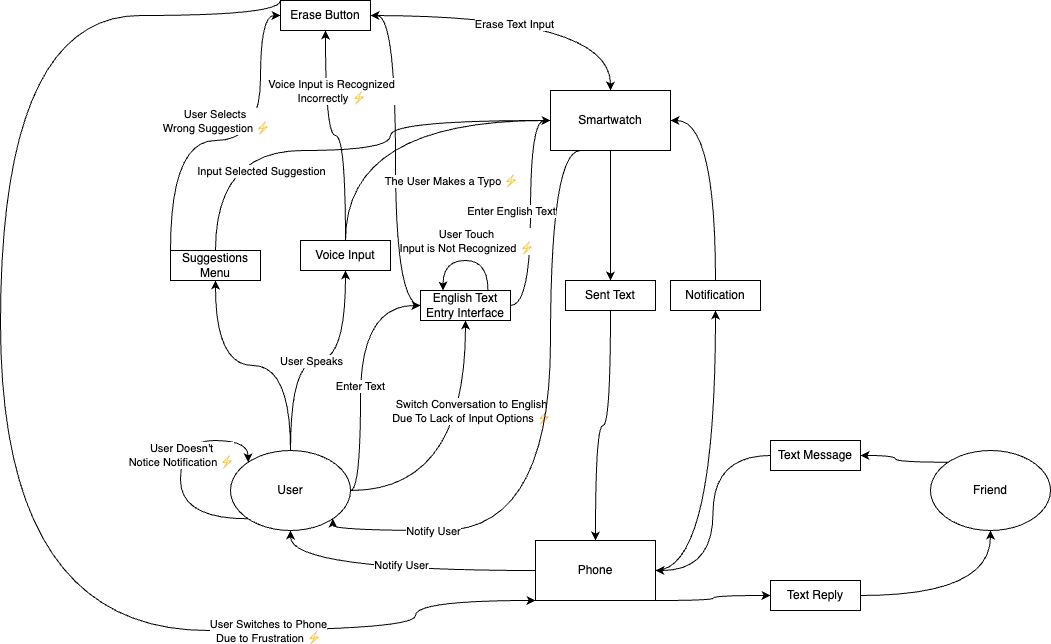

The diagram above was exported from draw.io. Its source (the exported page's mxGraphModel, read from the mxfile embedded in the PNG):
<mxGraphModel dx="2074" dy="1059" grid="1" gridSize="10" guides="1" tooltips="1" connect="1" arrows="1" fold="1" page="1" pageScale="1" pageWidth="1100" pageHeight="850" math="0" shadow="0">
  <root>
    <mxCell id="0" />
    <mxCell id="1" parent="0" />
    <mxCell id="E46TP9T-kCEE3LWbgOiG-7" style="edgeStyle=orthogonalEdgeStyle;curved=1;rounded=0;orthogonalLoop=1;jettySize=auto;html=1;entryX=0.5;entryY=1;entryDx=0;entryDy=0;" parent="1" source="E46TP9T-kCEE3LWbgOiG-1" target="E46TP9T-kCEE3LWbgOiG-5" edge="1">
      <mxGeometry relative="1" as="geometry" />
    </mxCell>
    <mxCell id="E46TP9T-kCEE3LWbgOiG-16" style="edgeStyle=orthogonalEdgeStyle;curved=1;rounded=0;orthogonalLoop=1;jettySize=auto;html=1;entryX=0;entryY=0.5;entryDx=0;entryDy=0;" parent="1" source="E46TP9T-kCEE3LWbgOiG-1" target="E46TP9T-kCEE3LWbgOiG-15" edge="1">
      <mxGeometry relative="1" as="geometry">
        <Array as="points">
          <mxPoint x="370" y="590" />
          <mxPoint x="370" y="405" />
        </Array>
      </mxGeometry>
    </mxCell>
    <mxCell id="E46TP9T-kCEE3LWbgOiG-17" value="Enter Text" style="edgeLabel;html=1;align=center;verticalAlign=middle;resizable=0;points=[];" parent="E46TP9T-kCEE3LWbgOiG-16" vertex="1" connectable="0">
      <mxGeometry x="-0.098" y="1" relative="1" as="geometry">
        <mxPoint as="offset" />
      </mxGeometry>
    </mxCell>
    <mxCell id="E46TP9T-kCEE3LWbgOiG-18" style="edgeStyle=orthogonalEdgeStyle;curved=1;rounded=0;orthogonalLoop=1;jettySize=auto;html=1;entryX=0.5;entryY=1;entryDx=0;entryDy=0;" parent="1" source="E46TP9T-kCEE3LWbgOiG-1" target="E46TP9T-kCEE3LWbgOiG-15" edge="1">
      <mxGeometry relative="1" as="geometry" />
    </mxCell>
    <mxCell id="E46TP9T-kCEE3LWbgOiG-19" value="Switch Conversation to English&lt;div&gt;Due To Lack of Input Options ⚡&lt;/div&gt;" style="edgeLabel;html=1;align=center;verticalAlign=middle;resizable=0;points=[];" parent="E46TP9T-kCEE3LWbgOiG-18" vertex="1" connectable="0">
      <mxGeometry x="0.1018" y="29" relative="1" as="geometry">
        <mxPoint x="34" y="-38" as="offset" />
      </mxGeometry>
    </mxCell>
    <mxCell id="E46TP9T-kCEE3LWbgOiG-52" style="edgeStyle=orthogonalEdgeStyle;curved=1;rounded=0;orthogonalLoop=1;jettySize=auto;html=1;exitX=0.5;exitY=0;exitDx=0;exitDy=0;entryX=0.5;entryY=1;entryDx=0;entryDy=0;" parent="1" source="E46TP9T-kCEE3LWbgOiG-1" target="E46TP9T-kCEE3LWbgOiG-51" edge="1">
      <mxGeometry relative="1" as="geometry" />
    </mxCell>
    <mxCell id="E46TP9T-kCEE3LWbgOiG-54" value="User Speaks" style="edgeLabel;html=1;align=center;verticalAlign=middle;resizable=0;points=[];" parent="E46TP9T-kCEE3LWbgOiG-52" vertex="1" connectable="0">
      <mxGeometry x="-0.1149" y="-6" relative="1" as="geometry">
        <mxPoint x="6" y="-6" as="offset" />
      </mxGeometry>
    </mxCell>
    <mxCell id="E46TP9T-kCEE3LWbgOiG-1" value="User" style="ellipse;whiteSpace=wrap;html=1;" parent="1" vertex="1">
      <mxGeometry x="240" y="550" width="120" height="80" as="geometry" />
    </mxCell>
    <mxCell id="E46TP9T-kCEE3LWbgOiG-50" style="edgeStyle=orthogonalEdgeStyle;curved=1;rounded=0;orthogonalLoop=1;jettySize=auto;html=1;exitX=0;exitY=0;exitDx=0;exitDy=0;entryX=1;entryY=0.5;entryDx=0;entryDy=0;" parent="1" source="E46TP9T-kCEE3LWbgOiG-2" target="E46TP9T-kCEE3LWbgOiG-47" edge="1">
      <mxGeometry relative="1" as="geometry" />
    </mxCell>
    <mxCell id="E46TP9T-kCEE3LWbgOiG-2" value="Friend" style="ellipse;whiteSpace=wrap;html=1;" parent="1" vertex="1">
      <mxGeometry x="940" y="550" width="120" height="80" as="geometry" />
    </mxCell>
    <mxCell id="E46TP9T-kCEE3LWbgOiG-35" style="edgeStyle=orthogonalEdgeStyle;curved=1;rounded=0;orthogonalLoop=1;jettySize=auto;html=1;entryX=0.5;entryY=1;entryDx=0;entryDy=0;" parent="1" source="E46TP9T-kCEE3LWbgOiG-3" target="E46TP9T-kCEE3LWbgOiG-31" edge="1">
      <mxGeometry relative="1" as="geometry" />
    </mxCell>
    <mxCell id="E46TP9T-kCEE3LWbgOiG-44" style="edgeStyle=orthogonalEdgeStyle;curved=1;rounded=0;orthogonalLoop=1;jettySize=auto;html=1;entryX=0;entryY=0.5;entryDx=0;entryDy=0;exitX=1;exitY=1;exitDx=0;exitDy=0;" parent="1" source="E46TP9T-kCEE3LWbgOiG-3" target="E46TP9T-kCEE3LWbgOiG-43" edge="1">
      <mxGeometry relative="1" as="geometry">
        <Array as="points">
          <mxPoint x="723" y="700" />
          <mxPoint x="723" y="695" />
        </Array>
      </mxGeometry>
    </mxCell>
    <mxCell id="tAChPJu_WO1tc1nf2Rya-1" style="edgeStyle=orthogonalEdgeStyle;curved=1;rounded=0;orthogonalLoop=1;jettySize=auto;html=1;entryX=0.5;entryY=1;entryDx=0;entryDy=0;" edge="1" parent="1" source="E46TP9T-kCEE3LWbgOiG-3" target="E46TP9T-kCEE3LWbgOiG-1">
      <mxGeometry relative="1" as="geometry" />
    </mxCell>
    <mxCell id="tAChPJu_WO1tc1nf2Rya-2" value="Notify User" style="edgeLabel;html=1;align=center;verticalAlign=middle;resizable=0;points=[];" vertex="1" connectable="0" parent="tAChPJu_WO1tc1nf2Rya-1">
      <mxGeometry x="0.3123" y="-13" relative="1" as="geometry">
        <mxPoint x="52" y="7" as="offset" />
      </mxGeometry>
    </mxCell>
    <mxCell id="E46TP9T-kCEE3LWbgOiG-3" value="Phone" style="rounded=0;whiteSpace=wrap;html=1;" parent="1" vertex="1">
      <mxGeometry x="545" y="640" width="120" height="60" as="geometry" />
    </mxCell>
    <mxCell id="E46TP9T-kCEE3LWbgOiG-38" style="edgeStyle=orthogonalEdgeStyle;curved=1;rounded=0;orthogonalLoop=1;jettySize=auto;html=1;entryX=0.5;entryY=0;entryDx=0;entryDy=0;" parent="1" source="E46TP9T-kCEE3LWbgOiG-4" target="E46TP9T-kCEE3LWbgOiG-37" edge="1">
      <mxGeometry relative="1" as="geometry" />
    </mxCell>
    <mxCell id="tAChPJu_WO1tc1nf2Rya-4" style="edgeStyle=orthogonalEdgeStyle;curved=1;rounded=0;orthogonalLoop=1;jettySize=auto;html=1;exitX=0.25;exitY=1;exitDx=0;exitDy=0;entryX=1;entryY=1;entryDx=0;entryDy=0;" edge="1" parent="1" source="E46TP9T-kCEE3LWbgOiG-4" target="E46TP9T-kCEE3LWbgOiG-1">
      <mxGeometry relative="1" as="geometry">
        <Array as="points">
          <mxPoint x="560" y="250" />
          <mxPoint x="560" y="630" />
          <mxPoint x="342" y="630" />
        </Array>
      </mxGeometry>
    </mxCell>
    <mxCell id="tAChPJu_WO1tc1nf2Rya-5" value="Notify User" style="edgeLabel;html=1;align=center;verticalAlign=middle;resizable=0;points=[];" vertex="1" connectable="0" parent="tAChPJu_WO1tc1nf2Rya-4">
      <mxGeometry x="0.6518" y="-4" relative="1" as="geometry">
        <mxPoint y="4" as="offset" />
      </mxGeometry>
    </mxCell>
    <mxCell id="E46TP9T-kCEE3LWbgOiG-4" value="Smartwatch" style="rounded=0;whiteSpace=wrap;html=1;" parent="1" vertex="1">
      <mxGeometry x="560" y="190" width="120" height="60" as="geometry" />
    </mxCell>
    <mxCell id="E46TP9T-kCEE3LWbgOiG-11" style="edgeStyle=orthogonalEdgeStyle;curved=1;rounded=0;orthogonalLoop=1;jettySize=auto;html=1;entryX=0;entryY=0.5;entryDx=0;entryDy=0;" parent="1" source="E46TP9T-kCEE3LWbgOiG-5" target="E46TP9T-kCEE3LWbgOiG-4" edge="1">
      <mxGeometry relative="1" as="geometry">
        <Array as="points">
          <mxPoint x="225" y="250" />
          <mxPoint x="400" y="250" />
          <mxPoint x="400" y="220" />
        </Array>
      </mxGeometry>
    </mxCell>
    <mxCell id="E46TP9T-kCEE3LWbgOiG-12" value="Input Selected Suggestion" style="edgeLabel;html=1;align=center;verticalAlign=middle;resizable=0;points=[];" parent="E46TP9T-kCEE3LWbgOiG-11" vertex="1" connectable="0">
      <mxGeometry x="-0.5398" relative="1" as="geometry">
        <mxPoint x="38" y="20" as="offset" />
      </mxGeometry>
    </mxCell>
    <mxCell id="E46TP9T-kCEE3LWbgOiG-56" style="edgeStyle=orthogonalEdgeStyle;curved=1;rounded=0;orthogonalLoop=1;jettySize=auto;html=1;entryX=0;entryY=0.5;entryDx=0;entryDy=0;" parent="1" source="E46TP9T-kCEE3LWbgOiG-5" target="E46TP9T-kCEE3LWbgOiG-55" edge="1">
      <mxGeometry relative="1" as="geometry">
        <Array as="points">
          <mxPoint x="180" y="240" />
          <mxPoint x="270" y="240" />
          <mxPoint x="270" y="115" />
        </Array>
      </mxGeometry>
    </mxCell>
    <mxCell id="E46TP9T-kCEE3LWbgOiG-57" value="User Selects&amp;nbsp;&lt;div&gt;Wrong Suggestion ⚡&lt;/div&gt;" style="edgeLabel;html=1;align=center;verticalAlign=middle;resizable=0;points=[];" parent="E46TP9T-kCEE3LWbgOiG-56" vertex="1" connectable="0">
      <mxGeometry x="0.3043" y="5" relative="1" as="geometry">
        <mxPoint x="-40" y="5" as="offset" />
      </mxGeometry>
    </mxCell>
    <mxCell id="E46TP9T-kCEE3LWbgOiG-5" value="Suggestions Menu" style="rounded=0;whiteSpace=wrap;html=1;" parent="1" vertex="1">
      <mxGeometry x="180" y="350" width="90" height="30" as="geometry" />
    </mxCell>
    <mxCell id="E46TP9T-kCEE3LWbgOiG-20" style="edgeStyle=orthogonalEdgeStyle;curved=1;rounded=0;orthogonalLoop=1;jettySize=auto;html=1;entryX=0;entryY=0.5;entryDx=0;entryDy=0;" parent="1" source="E46TP9T-kCEE3LWbgOiG-15" target="E46TP9T-kCEE3LWbgOiG-4" edge="1">
      <mxGeometry relative="1" as="geometry" />
    </mxCell>
    <mxCell id="E46TP9T-kCEE3LWbgOiG-21" value="Enter English Text" style="edgeLabel;html=1;align=center;verticalAlign=middle;resizable=0;points=[];" parent="E46TP9T-kCEE3LWbgOiG-20" vertex="1" connectable="0">
      <mxGeometry x="0.2356" relative="1" as="geometry">
        <mxPoint x="-20" y="24" as="offset" />
      </mxGeometry>
    </mxCell>
    <mxCell id="E46TP9T-kCEE3LWbgOiG-60" style="edgeStyle=orthogonalEdgeStyle;curved=1;rounded=0;orthogonalLoop=1;jettySize=auto;html=1;entryX=1;entryY=0.5;entryDx=0;entryDy=0;" parent="1" source="E46TP9T-kCEE3LWbgOiG-15" target="E46TP9T-kCEE3LWbgOiG-55" edge="1">
      <mxGeometry relative="1" as="geometry" />
    </mxCell>
    <mxCell id="E46TP9T-kCEE3LWbgOiG-61" value="The User Makes a Typo ⚡" style="edgeLabel;html=1;align=center;verticalAlign=middle;resizable=0;points=[];" parent="E46TP9T-kCEE3LWbgOiG-60" vertex="1" connectable="0">
      <mxGeometry x="-0.2588" y="-2" relative="1" as="geometry">
        <mxPoint x="53" y="-24" as="offset" />
      </mxGeometry>
    </mxCell>
    <mxCell id="E46TP9T-kCEE3LWbgOiG-15" value="English Text Entry Interface" style="rounded=0;whiteSpace=wrap;html=1;" parent="1" vertex="1">
      <mxGeometry x="430" y="390" width="90" height="30" as="geometry" />
    </mxCell>
    <mxCell id="E46TP9T-kCEE3LWbgOiG-36" style="edgeStyle=orthogonalEdgeStyle;curved=1;rounded=0;orthogonalLoop=1;jettySize=auto;html=1;exitX=0.5;exitY=0;exitDx=0;exitDy=0;entryX=1;entryY=0.5;entryDx=0;entryDy=0;" parent="1" source="E46TP9T-kCEE3LWbgOiG-31" target="E46TP9T-kCEE3LWbgOiG-4" edge="1">
      <mxGeometry relative="1" as="geometry" />
    </mxCell>
    <mxCell id="E46TP9T-kCEE3LWbgOiG-31" value="Notification" style="rounded=0;whiteSpace=wrap;html=1;" parent="1" vertex="1">
      <mxGeometry x="680" y="380" width="90" height="30" as="geometry" />
    </mxCell>
    <mxCell id="E46TP9T-kCEE3LWbgOiG-39" style="edgeStyle=orthogonalEdgeStyle;curved=1;rounded=0;orthogonalLoop=1;jettySize=auto;html=1;entryX=0.5;entryY=0;entryDx=0;entryDy=0;" parent="1" source="E46TP9T-kCEE3LWbgOiG-37" target="E46TP9T-kCEE3LWbgOiG-3" edge="1">
      <mxGeometry relative="1" as="geometry" />
    </mxCell>
    <mxCell id="E46TP9T-kCEE3LWbgOiG-37" value="Sent Text" style="rounded=0;whiteSpace=wrap;html=1;" parent="1" vertex="1">
      <mxGeometry x="575" y="380" width="90" height="30" as="geometry" />
    </mxCell>
    <mxCell id="E46TP9T-kCEE3LWbgOiG-45" style="edgeStyle=orthogonalEdgeStyle;curved=1;rounded=0;orthogonalLoop=1;jettySize=auto;html=1;entryX=0.5;entryY=1;entryDx=0;entryDy=0;" parent="1" source="E46TP9T-kCEE3LWbgOiG-43" target="E46TP9T-kCEE3LWbgOiG-2" edge="1">
      <mxGeometry relative="1" as="geometry" />
    </mxCell>
    <mxCell id="E46TP9T-kCEE3LWbgOiG-43" value="Text Reply" style="rounded=0;whiteSpace=wrap;html=1;" parent="1" vertex="1">
      <mxGeometry x="780" y="680" width="90" height="30" as="geometry" />
    </mxCell>
    <mxCell id="E46TP9T-kCEE3LWbgOiG-49" style="edgeStyle=orthogonalEdgeStyle;curved=1;rounded=0;orthogonalLoop=1;jettySize=auto;html=1;entryX=1;entryY=0.5;entryDx=0;entryDy=0;" parent="1" source="E46TP9T-kCEE3LWbgOiG-47" target="E46TP9T-kCEE3LWbgOiG-3" edge="1">
      <mxGeometry relative="1" as="geometry" />
    </mxCell>
    <mxCell id="E46TP9T-kCEE3LWbgOiG-47" value="Text Message" style="rounded=0;whiteSpace=wrap;html=1;" parent="1" vertex="1">
      <mxGeometry x="780" y="540" width="90" height="30" as="geometry" />
    </mxCell>
    <mxCell id="E46TP9T-kCEE3LWbgOiG-53" style="edgeStyle=orthogonalEdgeStyle;curved=1;rounded=0;orthogonalLoop=1;jettySize=auto;html=1;exitX=0.5;exitY=0;exitDx=0;exitDy=0;entryX=0;entryY=0.5;entryDx=0;entryDy=0;" parent="1" source="E46TP9T-kCEE3LWbgOiG-51" target="E46TP9T-kCEE3LWbgOiG-4" edge="1">
      <mxGeometry relative="1" as="geometry" />
    </mxCell>
    <mxCell id="E46TP9T-kCEE3LWbgOiG-58" style="edgeStyle=orthogonalEdgeStyle;curved=1;rounded=0;orthogonalLoop=1;jettySize=auto;html=1;entryX=0.5;entryY=1;entryDx=0;entryDy=0;" parent="1" source="E46TP9T-kCEE3LWbgOiG-51" target="E46TP9T-kCEE3LWbgOiG-55" edge="1">
      <mxGeometry relative="1" as="geometry" />
    </mxCell>
    <mxCell id="E46TP9T-kCEE3LWbgOiG-59" value="Voice Input is Recognized&lt;div&gt;Incorrectly ⚡&lt;/div&gt;" style="edgeLabel;html=1;align=center;verticalAlign=middle;resizable=0;points=[];" parent="E46TP9T-kCEE3LWbgOiG-58" vertex="1" connectable="0">
      <mxGeometry x="0.4348" y="2" relative="1" as="geometry">
        <mxPoint x="7" y="-5" as="offset" />
      </mxGeometry>
    </mxCell>
    <mxCell id="E46TP9T-kCEE3LWbgOiG-51" value="Voice Input" style="rounded=0;whiteSpace=wrap;html=1;" parent="1" vertex="1">
      <mxGeometry x="310" y="340" width="90" height="30" as="geometry" />
    </mxCell>
    <mxCell id="E46TP9T-kCEE3LWbgOiG-62" style="edgeStyle=orthogonalEdgeStyle;curved=1;rounded=0;orthogonalLoop=1;jettySize=auto;html=1;entryX=0.5;entryY=0;entryDx=0;entryDy=0;" parent="1" source="E46TP9T-kCEE3LWbgOiG-55" target="E46TP9T-kCEE3LWbgOiG-4" edge="1">
      <mxGeometry relative="1" as="geometry" />
    </mxCell>
    <mxCell id="E46TP9T-kCEE3LWbgOiG-63" value="Erase Text Input" style="edgeLabel;html=1;align=center;verticalAlign=middle;resizable=0;points=[];" parent="E46TP9T-kCEE3LWbgOiG-62" vertex="1" connectable="0">
      <mxGeometry x="-0.0921" y="-8" relative="1" as="geometry">
        <mxPoint as="offset" />
      </mxGeometry>
    </mxCell>
    <mxCell id="E46TP9T-kCEE3LWbgOiG-64" style="edgeStyle=orthogonalEdgeStyle;curved=1;rounded=0;orthogonalLoop=1;jettySize=auto;html=1;entryX=0;entryY=1;entryDx=0;entryDy=0;exitX=0;exitY=0;exitDx=0;exitDy=0;" parent="1" source="E46TP9T-kCEE3LWbgOiG-55" target="E46TP9T-kCEE3LWbgOiG-3" edge="1">
      <mxGeometry relative="1" as="geometry">
        <Array as="points">
          <mxPoint x="290" y="115" />
          <mxPoint x="10" y="115" />
          <mxPoint x="10" y="730" />
          <mxPoint x="425" y="730" />
          <mxPoint x="425" y="700" />
        </Array>
      </mxGeometry>
    </mxCell>
    <mxCell id="E46TP9T-kCEE3LWbgOiG-65" value="User Switches to Phone&lt;div&gt;Due to Frustration ⚡&lt;/div&gt;" style="edgeLabel;html=1;align=center;verticalAlign=middle;resizable=0;points=[];" parent="E46TP9T-kCEE3LWbgOiG-64" vertex="1" connectable="0">
      <mxGeometry x="0.5415" y="-1" relative="1" as="geometry">
        <mxPoint x="40" y="-1" as="offset" />
      </mxGeometry>
    </mxCell>
    <mxCell id="E46TP9T-kCEE3LWbgOiG-55" value="Erase Button" style="rounded=0;whiteSpace=wrap;html=1;" parent="1" vertex="1">
      <mxGeometry x="290" y="100" width="90" height="30" as="geometry" />
    </mxCell>
    <mxCell id="E46TP9T-kCEE3LWbgOiG-72" style="edgeStyle=orthogonalEdgeStyle;curved=1;rounded=0;orthogonalLoop=1;jettySize=auto;html=1;exitX=0.75;exitY=0;exitDx=0;exitDy=0;entryX=0.25;entryY=0;entryDx=0;entryDy=0;" parent="1" source="E46TP9T-kCEE3LWbgOiG-15" target="E46TP9T-kCEE3LWbgOiG-15" edge="1">
      <mxGeometry relative="1" as="geometry">
        <Array as="points">
          <mxPoint x="498" y="360" />
          <mxPoint x="453" y="360" />
        </Array>
      </mxGeometry>
    </mxCell>
    <mxCell id="E46TP9T-kCEE3LWbgOiG-73" value="User Touch&lt;div&gt;Input is Not Recognized ⚡&lt;/div&gt;" style="edgeLabel;html=1;align=center;verticalAlign=middle;resizable=0;points=[];" parent="E46TP9T-kCEE3LWbgOiG-72" vertex="1" connectable="0">
      <mxGeometry relative="1" as="geometry">
        <mxPoint x="1" y="-20" as="offset" />
      </mxGeometry>
    </mxCell>
    <mxCell id="tAChPJu_WO1tc1nf2Rya-8" style="edgeStyle=orthogonalEdgeStyle;curved=1;rounded=0;orthogonalLoop=1;jettySize=auto;html=1;exitX=0;exitY=1;exitDx=0;exitDy=0;entryX=0;entryY=0;entryDx=0;entryDy=0;" edge="1" parent="1" source="E46TP9T-kCEE3LWbgOiG-1" target="E46TP9T-kCEE3LWbgOiG-1">
      <mxGeometry relative="1" as="geometry">
        <Array as="points">
          <mxPoint x="190" y="618" />
          <mxPoint x="190" y="540" />
          <mxPoint x="258" y="540" />
        </Array>
      </mxGeometry>
    </mxCell>
    <mxCell id="tAChPJu_WO1tc1nf2Rya-9" value="User Doesn't&lt;div&gt;Notice Notification&amp;nbsp;&lt;span style=&quot;background-color: light-dark(#ffffff, var(--ge-dark-color, #121212)); color: light-dark(rgb(0, 0, 0), rgb(255, 255, 255));&quot;&gt;⚡&lt;/span&gt;&lt;/div&gt;" style="edgeLabel;html=1;align=center;verticalAlign=middle;resizable=0;points=[];" vertex="1" connectable="0" parent="tAChPJu_WO1tc1nf2Rya-8">
      <mxGeometry x="0.0874" y="-2" relative="1" as="geometry">
        <mxPoint x="-2" y="-3" as="offset" />
      </mxGeometry>
    </mxCell>
  </root>
</mxGraphModel>